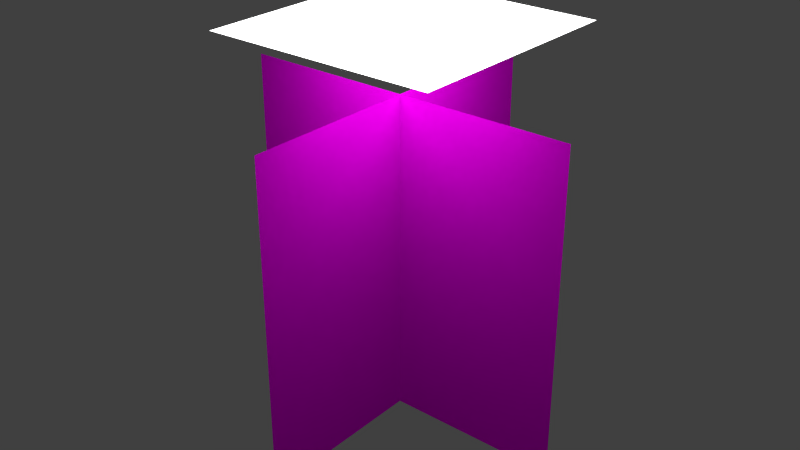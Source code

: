 # Source: doublesidetree.blend  (saved by Blender 2.75.0; exported with 4.5.12 LTS)
import bpy
from mathutils import Matrix  # noqa: F401  (used for matrix-valued properties, if any)

bpy.ops.wm.read_factory_settings(use_empty=True)
scene = bpy.context.scene
scene.name = 'Scene'

# ---- collections
col_collection_1 = bpy.data.collections.new('Collection 1'); scene.collection.children.link(col_collection_1)

# ---- images (referenced by path relative to the original .blend; pixels are not part of the script)
import os
ASSET_DIR = os.environ.get("B2B_ASSET_DIR", "")  # directory of the original .blend (textures are referenced by path, not embedded)
HERE = os.path.dirname(os.path.abspath(__file__))  # packed textures are extracted next to this script under _unpacked/

def load_image(name, relpath, width, height, colorspace="sRGB"):
    """Load a texture the original file referenced (path relative to the .blend, or extracted next to this script)."""
    p = next((c for c in (os.path.join(HERE, relpath), os.path.join(ASSET_DIR, relpath)) if relpath and os.path.exists(c)), "")
    if p:
        img = bpy.data.images.load(p, check_existing=True)
        img.name = name
    else:  # same state as the original file: an image datablock whose file is absent (Cycles renders it pink)
        img = bpy.data.images.new(name, width, height)
        img.source = "FILE"
        img.filepath = "//" + (relpath or name)
    img.colorspace_settings.name = colorspace
    return img
img_baum1_png = load_image('baum1.png', 'baum1.png', 1024, 1024, 'sRGB')

# ---- materials (node trees are filled in below, after node groups)
mat_material_003 = bpy.data.materials.new('Material.003')
mat_material_003.alpha_threshold = 0.0
mat_material_003.roughness = 0.5
mat_material_001 = bpy.data.materials.new('Material.001')
mat_material_001.alpha_threshold = 0.0
mat_material_001.roughness = 0.5

# ---- material node trees
mat_material_003.use_nodes = True; mat_material_003.node_tree.nodes.clear()
_N = mat_material_003.node_tree.nodes; _L = mat_material_003.node_tree.links
n0 = _N.new('ShaderNodeOutputMaterial'); n0.name = 'Material Output'; n0.location = (300, 300)
n1 = _N.new('ShaderNodeEmission'); n1.name = 'Emission'; n1.location = (10, 300)
n1.inputs[0].default_value = (0.8, 0.8, 0.8, 1.0)
n1.inputs[1].default_value = 4.2
_L.new(n1.outputs[0], n0.inputs[0])
n0.is_active_output = True
mat_material_001.use_nodes = True; mat_material_001.node_tree.nodes.clear()
_N = mat_material_001.node_tree.nodes; _L = mat_material_001.node_tree.links
n0 = _N.new('ShaderNodeOutputMaterial'); n0.name = 'Material Output'; n0.location = (423, 296)
n1 = _N.new('ShaderNodeBsdfTransparent'); n1.name = 'Transparent BSDF'; n1.location = (-3, 447)
n2 = _N.new('ShaderNodeBsdfDiffuse'); n2.name = 'Diffuse BSDF'; n2.location = (10, 300)
n3 = _N.new('ShaderNodeMixShader'); n3.name = 'Mix Shader'; n3.location = (210, 376)
n4 = _N.new('ShaderNodeTexImage'); n4.name = 'Image Texture'; n4.location = (-180, 300)
n4.width = 140
n4.image = img_baum1_png
_L.new(n4.outputs[0], n2.inputs[0])
_L.new(n1.outputs[0], n3.inputs[1])
_L.new(n2.outputs[0], n3.inputs[2])
_L.new(n3.outputs[0], n0.inputs[0])
_L.new(n4.outputs[1], n3.inputs[0])
n0.is_active_output = True

# ---- world
world_world = bpy.data.worlds.new('World'); scene.world = world_world
world_world.color = (0.05088, 0.05088, 0.05088)
world_world.use_sun_shadow = False
world_world.sun_shadow_jitter_overblur = 0.0
world_world.cycles.sampling_method = 'MANUAL'
world_world.cycles.sample_map_resolution = 256

# ---- meshes
me_plane_002 = bpy.data.meshes.new('Plane.002')
me_plane_002.from_pydata([(-1.0, -1.0, 0.0), (1.0, -1.0, 0.0), (-1.0, 1.0, 0.0), (1.0, 1.0, 0.0)], [], [(0, 1, 3, 2)])
me_plane_002.materials.append(mat_material_003)
me_plane_002.use_remesh_preserve_volume = False
me_plane_002.use_remesh_preserve_attributes = False
me_plane_002.use_mirror_vertex_groups = False
me_plane_002.update()
me_plane_001 = bpy.data.meshes.new('Plane.001')
me_plane_001.from_pydata([(-1.0, -1.0, 0.0), (1.0, -1.0, 0.0), (-1.0, 1.0, 0.0), (1.0, 1.0, 0.0)], [], [(0, 1, 3, 2)])
_uv = me_plane_001.uv_layers.new(name='UVMap')
_uv.uv.foreach_set('vector', [-0.001233, 0.8971, -0.001233, 0.03792, 0.998, 0.03792, 0.998, 0.8971])
me_plane_001.materials.append(mat_material_001)
me_plane_001.use_remesh_preserve_volume = False
me_plane_001.use_remesh_preserve_attributes = False
me_plane_001.use_mirror_vertex_groups = False
me_plane_001.update()
me_plane = bpy.data.meshes.new('Plane')
me_plane.from_pydata([(-1.0, -1.0, 0.0), (1.0, -1.0, 0.0), (-1.0, 1.0, 0.0), (1.0, 1.0, 0.0)], [], [(0, 1, 3, 2)])
_uv = me_plane.uv_layers.new(name='UVMap')
_uv.uv.foreach_set('vector', [0.00713, 0.8894, 0.00713, 0.03678, 1.003, 0.03678, 1.003, 0.8894])
me_plane.materials.append(mat_material_001)
me_plane.use_remesh_preserve_volume = False
me_plane.use_remesh_preserve_attributes = False
me_plane.use_mirror_vertex_groups = False
me_plane.update()

# ---- objects
ob_plane_002 = bpy.data.objects.new('Plane.002', me_plane_002)
ob_plane_001 = bpy.data.objects.new('Plane.001', me_plane_001)
ob_plane = bpy.data.objects.new('Plane', me_plane)

# ---- transforms, parenting, visibility, modifiers, constraints
ob_plane_002.location = (0.6189, -0.5375, 6.571)
ob_plane_002.scale = (3.167, 3.167, 3.167)
ob_plane_002.lineart.crease_threshold = 0.0
ob_plane_001.location = (0.0, 0.0, 0.0)
ob_plane_001.rotation_euler = (0.0, 1.571, 1.571)
ob_plane_001.scale = (4.592, 4.889, 2.445)
ob_plane_001.lineart.crease_threshold = 0.0
ob_plane.location = (0.0, 0.0, 0.0)
ob_plane.rotation_euler = (0.0, 1.571, 0.0)
ob_plane.scale = (4.592, 4.889, 4.889)
ob_plane.lineart.crease_threshold = 0.0

# ---- collection membership
col_collection_1.objects.link(ob_plane_002)
col_collection_1.objects.link(ob_plane_001)
col_collection_1.objects.link(ob_plane)

# ---- scene / render settings (as saved in the file)
scene.frame_start = 1; scene.frame_end = 250; scene.frame_set(1)
scene.render.engine = 'CYCLES'
scene.render.resolution_percentage = 50
scene.render.dither_intensity = 0.0
scene.cycles.use_denoising = False
scene.cycles.samples = 10
scene.cycles.sampling_pattern = 'TABULATED_SOBOL'
scene.cycles.light_sampling_threshold = 0.0
scene.cycles.use_adaptive_sampling = False
scene.cycles.use_light_tree = False
scene.cycles.blur_glossy = 0.0
scene.cycles.pixel_filter_type = 'GAUSSIAN'
scene.cycles.sample_clamp_indirect = 0.0
scene.view_settings.view_transform = 'Standard'
bpy.context.view_layer.update()

# ---- added for rendering (the .blend has no active camera): camera
cam_auto = bpy.data.cameras.new('AutoCamera')
cam_auto.lens = 50.0
cam_auto.sensor_width = 36.0
cam_auto.clip_end = 1000.0
ob_auto_camera = bpy.data.objects.new('AutoCamera', cam_auto)
scene.collection.objects.link(ob_auto_camera)
ob_auto_camera.location = (16.4433, -19.732, 14.1444)
ob_auto_camera.rotation_euler = (1.09748, -7.21219e-08, 0.694738)
scene.camera = ob_auto_camera
bpy.context.view_layer.update()
